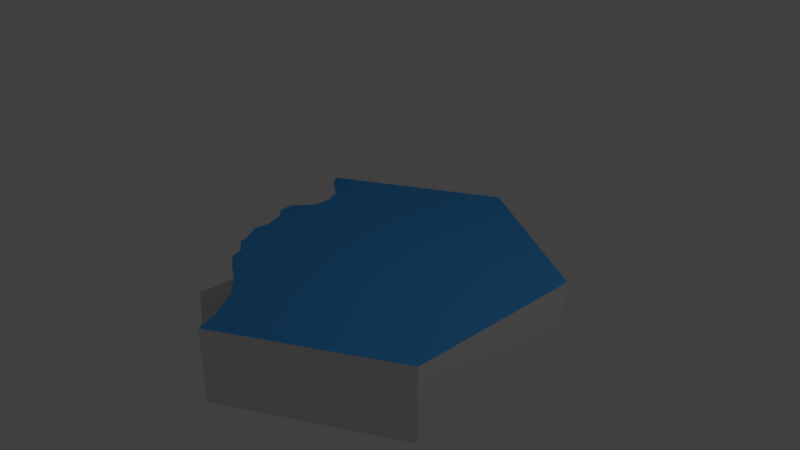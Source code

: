 # Source: connectedLake40.blend  (saved by Blender 2.79.0; exported with 4.5.12 LTS)
import bpy
from mathutils import Matrix  # noqa: F401  (used for matrix-valued properties, if any)

bpy.ops.wm.read_factory_settings(use_empty=True)
scene = bpy.context.scene
scene.name = 'Scene'

# ---- collections
col_collection_1 = bpy.data.collections.new('Collection 1'); scene.collection.children.link(col_collection_1)

# ---- materials (node trees are filled in below, after node groups)
mat_water = bpy.data.materials.new('water')
mat_water.alpha_threshold = 0.0
mat_water.use_transparent_shadow = False
mat_water.diffuse_color = (0.0598, 0.3462, 0.8, 1.0)
mat_water.roughness = 0.5
mat_invisible = bpy.data.materials.new('invisible')
mat_invisible.alpha_threshold = 0.0
mat_invisible.use_transparent_shadow = False
mat_invisible.roughness = 0.5

# ---- material node trees

# ---- world
world_world_001 = bpy.data.worlds.new('World.001'); scene.world = world_world_001
world_world_001.color = (0.05088, 0.05088, 0.05088)
world_world_001.use_sun_shadow = False
world_world_001.sun_shadow_jitter_overblur = 0.0
world_world_001.cycles.sampling_method = 'MANUAL'

# ---- cameras
cam_camera = bpy.data.cameras.new('Camera')
cam_camera.clip_end = 100.0
cam_camera.lens = 35.0
cam_camera.sensor_width = 32.0
cam_camera.sensor_height = 18.0
cam_camera.ortho_scale = 7.314
cam_camera.dof.focus_distance = 0.0
cam_camera.dof.aperture_fstop = 128.0

# ---- lights
light_lamp = bpy.data.lights.new('Lamp', 'POINT')
light_lamp.transmission_factor = 0.0
light_lamp.cutoff_distance = 30.0
light_lamp.energy = 100.0
light_lamp.shadow_buffer_clip_start = 1.001
light_lamp.shadow_soft_size = 0.1
light_lamp.shadow_maximum_resolution = 0.006
light_lamp.use_absolute_resolution = True

# ---- meshes
me_cylinder_001 = bpy.data.meshes.new('Cylinder.001')
me_cylinder_001.from_pydata([(0.0, 2.532, -1.011), (0.0, 2.532, 0.0008001), (2.193, 1.266, -1.011), (2.193, 1.266, 0.0008001), (2.193, -1.266, -1.011), (2.193, -1.266, 0.0008001), (-2.214e-07, -2.532, -1.011), (-2.214e-07, -2.532, 0.0008001), (-2.193, -1.266, -1.011), (-2.193, -1.266, 0.0008001), (-2.193, 1.266, -1.011), (-2.193, 1.266, 0.0008001), (-1.475, 0.8518, 0.0008001), (-1.475, -0.8518, 0.0008001), (-1.654e-07, -1.704, 0.0008001), (1.475, -0.8518, 0.0008001), (-1.647e-08, 1.704, 0.0008001), (1.475, 0.8518, 0.0008001), (0.7377, 1.278, 0.0008001), (-1.475, 0.0, 0.0008001), (-0.7377, -1.278, 0.0008001), (0.7377, -1.278, 0.0008001), (1.475, -1.509e-07, 0.0008001), (1.097, 1.899, 0.0008001), (1.475, -0.8518, 0.0008001), (1.475, -0.8518, 0.0008001), (1.772, 0.8671, 0.0008001), (-0.9591, -1.451, 0.0008001), (-1.143, -1.321, 0.0008001), (-1.224, -1.144, 0.0008001), (-1.423, -1.005, 0.0008001), (-1.619, -0.6411, 0.0008001), (-1.601, -0.4211, 0.0008001), (-1.694, -0.1805, 0.0008001), (-1.844, -0.03576, 0.0008001), (-1.867, 0.1598, 0.0008001), (-1.777, 0.26, 0.0008001), (-1.646, 0.4256, 0.0008001), (-1.65, 0.6619, 0.0008001), (-1.735, 0.8659, 0.0008001), (-1.887, 0.9913, 0.0008001), (-2.042, 1.077, 0.0008001), (-1.834, 1.059, 0.0008001), (-8.235e-09, 2.118, 0.0008001), (2.06, 1.198, 0.0008001), (1.909, 1.064, 0.0008001), (2.193, -1.192e-07, 0.0008001), (-0.1251, -2.203, 0.0008001), (-0.3547, -1.876, 0.0008001), (-0.6468, -1.632, 0.0008001), (1.628, -1.082, 0.0008001), (1.942, -1.124, 0.0008001), (1.097, -1.899, 0.0008001)], [(9, 8), (24, 15), (25, 24)], [(0, 2, 3, 23, 1), (2, 4, 5, 46, 3), (4, 6, 7, 52, 5), (10, 0, 1, 11), (0, 10, 8, 6, 4, 2), (11, 42, 12, 16, 43, 1), (17, 18, 16, 12, 19, 13, 20, 14, 21, 15, 22), (41, 40, 42, 11), (42, 40, 39, 12), (39, 38, 12), (12, 38, 37, 19), (36, 35, 19, 37), (34, 33, 19, 35), (33, 32, 19), (31, 13, 19, 32), (30, 29, 20, 13), (28, 27, 20, 29), (21, 14, 52), (47, 14, 48), (18, 17, 26, 45), (44, 23, 18, 45), (16, 18, 23, 43), (1, 43, 23), (22, 46, 26, 17), (45, 26, 46), (3, 44, 45, 46), (23, 44, 3), (25, 46, 22), (25, 50, 51, 46), (46, 51, 5), (48, 14, 49), (14, 20, 27, 49), (50, 25, 21, 52), (52, 5, 51, 50), (14, 47, 7, 52)])
me_cylinder_001.polygons.foreach_set('material_index', [1, 1, 1, 1, 1, 0, 0, 0, 0, 0, 0, 0, 0, 0, 0, 0, 0, 0, 0, 0, 0, 0, 0, 0, 0, 0, 0, 0, 0, 0, 0, 0, 0, 0, 0])
me_cylinder_001.materials.append(mat_water)
me_cylinder_001.materials.append(mat_invisible)
me_cylinder_001.use_remesh_preserve_volume = False
me_cylinder_001.use_remesh_preserve_attributes = False
me_cylinder_001.use_mirror_vertex_groups = False
me_cylinder_001.update()

# ---- objects
ob_cylinder_001 = bpy.data.objects.new('Cylinder.001', me_cylinder_001)
ob_lamp = bpy.data.objects.new('Lamp', light_lamp)
ob_camera = bpy.data.objects.new('Camera', cam_camera)

# ---- transforms, parenting, visibility, modifiers, constraints
ob_cylinder_001.location = (0.0, 0.0, 0.0)
ob_cylinder_001.lineart.crease_threshold = 0.0
ob_lamp.location = (4.076, 1.005, 5.904)
ob_lamp.rotation_euler = (0.6503, 0.05522, 1.866)
ob_lamp.lock_rotations_4d = False
ob_lamp.empty_display_type = 'ARROWS'
ob_lamp.color = (0.0, 0.0, 0.0, 0.0)
ob_lamp.lineart.crease_threshold = 0.0
ob_camera.location = (7.481, -6.508, 5.344)
ob_camera.rotation_euler = (1.109, 0.0, 0.8149)
ob_camera.lock_rotations_4d = False
ob_camera.empty_display_type = 'ARROWS'
ob_camera.color = (0.0, 0.0, 0.0, 0.0)
ob_camera.display_type = 'WIRE'
ob_camera.lineart.crease_threshold = 0.0

# ---- collection membership
col_collection_1.objects.link(ob_cylinder_001)
col_collection_1.objects.link(ob_lamp)
col_collection_1.objects.link(ob_camera)

# ---- scene / render settings (as saved in the file)
scene.camera = ob_camera
scene.frame_start = 1; scene.frame_end = 250; scene.frame_set(1)
scene.render.engine = 'BLENDER_EEVEE_NEXT'
scene.render.resolution_percentage = 50
scene.render.dither_intensity = 0.0
scene.cycles.use_denoising = False
scene.cycles.samples = 128
scene.cycles.sampling_pattern = 'TABULATED_SOBOL'
scene.cycles.use_adaptive_sampling = False
scene.cycles.use_light_tree = False
scene.cycles.blur_glossy = 0.0
scene.cycles.sample_clamp_indirect = 0.0
scene.view_settings.view_transform = 'Standard'
bpy.context.view_layer.update()
